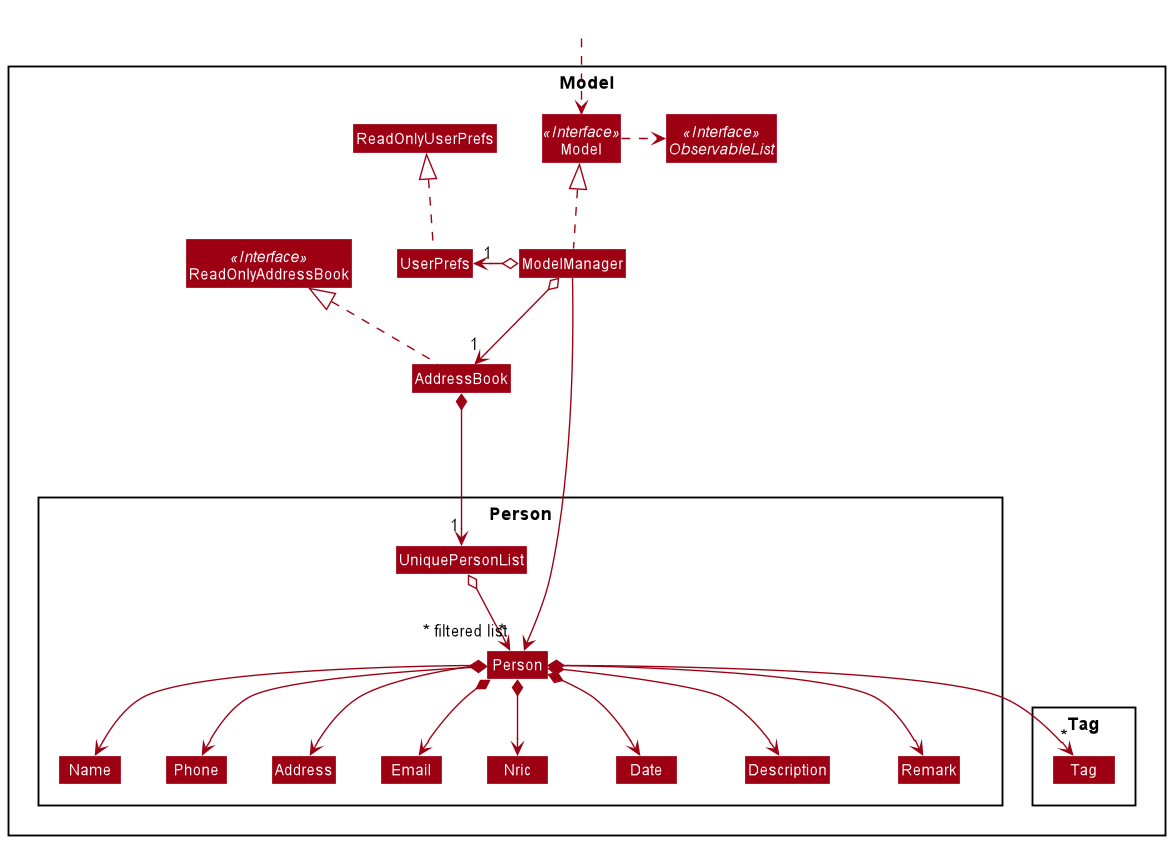

The diagram above was rendered by PlantUML. Its source (embedded in the PNG):
@startuml
!include style.puml
skinparam arrowThickness 1.1
skinparam arrowColor MODEL_COLOR
skinparam classBackgroundColor MODEL_COLOR

Package Model <<Rectangle>>{
Interface ReadOnlyAddressBook <<Interface>>
Interface Model <<Interface>>
Interface ObservableList <<Interface>>
Class AddressBook
Class ReadOnlyAddressBook
Class Model
Class ModelManager
Class UserPrefs
Class ReadOnlyUserPrefs

Package Person {
Class Person
Class Date
Class Description
Class Nric
Class Remark
Class Address
Class Email
Class Name
Class Phone
Class UniquePersonList
}

Package Tag {
Class Tag
}
}

Class HiddenOutside #FFFFFF
HiddenOutside ..> Model

AddressBook .up.|> ReadOnlyAddressBook

ModelManager .up.|> Model
Model .right.> ObservableList
ModelManager o--> "1" AddressBook
ModelManager o-left-> "1" UserPrefs
UserPrefs .up.|> ReadOnlyUserPrefs

AddressBook *--> "1" UniquePersonList
UniquePersonList o--> "*" Person
Person *--> Name
Person *--> Nric
Person *--> Date
Person *--> Description
Person *--> Phone
Person *--> Email
Person *--> Address
Person *--> Remark
Person *--> "*" Tag

Name -[hidden]right-> Phone
Phone -[hidden]right-> Address
Address -[hidden]right-> Email
Nric -[hidden]right-> Nric
Date -[hidden]right-> Date
Description-[hidden]right-> Description
Remark -[hidden]right-> Remark

ModelManager ----->" ~* filtered list" Person
@enduml